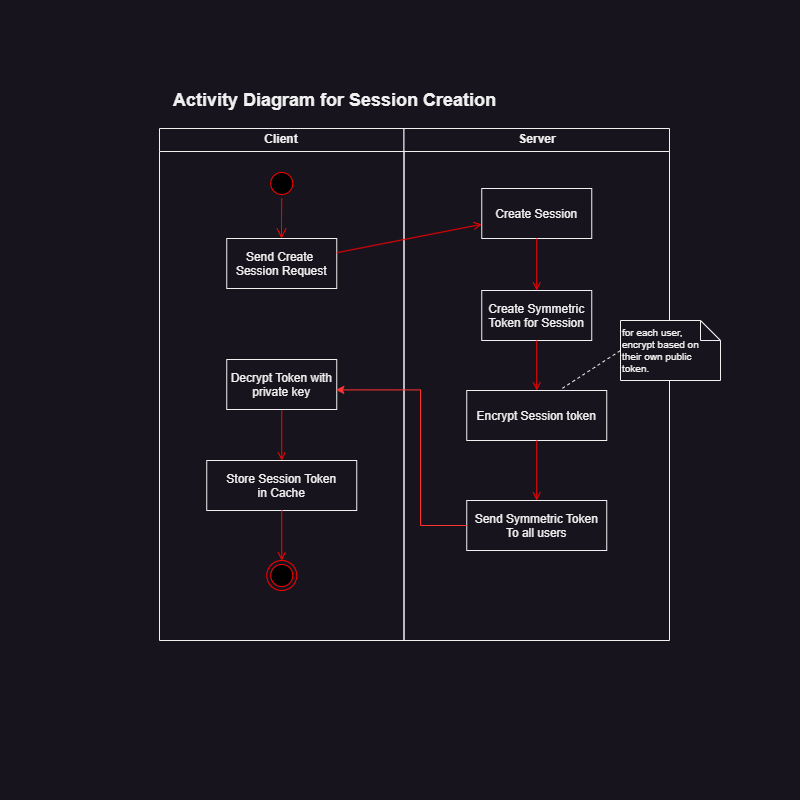

The diagram above was exported from draw.io. Its source (the exported page's mxGraphModel, read from the mxfile embedded in the PNG):
<mxGraphModel dx="1430" dy="825" grid="1" gridSize="10" guides="1" tooltips="1" connect="1" arrows="1" fold="1" page="1" pageScale="1" pageWidth="800" pageHeight="800" background="none" math="0" shadow="0">
  <root>
    <mxCell id="0" />
    <mxCell id="1" parent="0" />
    <mxCell id="2" value="Client" style="swimlane;whiteSpace=wrap" parent="1" vertex="1">
      <mxGeometry x="159" y="128" width="244.5" height="512" as="geometry" />
    </mxCell>
    <mxCell id="5" value="" style="ellipse;shape=startState;fillColor=#000000;strokeColor=#ff0000;" parent="2" vertex="1">
      <mxGeometry x="107.25" y="40" width="30" height="30" as="geometry" />
    </mxCell>
    <mxCell id="6" value="" style="edgeStyle=elbowEdgeStyle;elbow=horizontal;verticalAlign=bottom;endArrow=open;endSize=8;strokeColor=#FF0000;endFill=1;rounded=0" parent="2" source="5" target="7" edge="1">
      <mxGeometry x="100" y="40" as="geometry">
        <mxPoint x="122.25" y="110" as="targetPoint" />
      </mxGeometry>
    </mxCell>
    <mxCell id="7" value="Send Create &#10;Session Request" style="" parent="2" vertex="1">
      <mxGeometry x="67.25" y="110" width="110" height="50" as="geometry" />
    </mxCell>
    <mxCell id="rzPC1PLDTXvjh89ew3LO-21" value="Store Session Token&#10;in Cache" style="" parent="2" vertex="1">
      <mxGeometry x="47.25" y="332" width="150" height="50" as="geometry" />
    </mxCell>
    <mxCell id="rzPC1PLDTXvjh89ew3LO-20" value="" style="endArrow=open;strokeColor=#FF0000;endFill=1;rounded=0;exitX=0.5;exitY=1;exitDx=0;exitDy=0;entryX=0.5;entryY=0;entryDx=0;entryDy=0;" parent="2" source="cnsi8od-A8sbog_Lnmo3-28" target="rzPC1PLDTXvjh89ew3LO-21" edge="1">
      <mxGeometry relative="1" as="geometry">
        <mxPoint x="122.75" y="372" as="targetPoint" />
        <mxPoint x="122.25" y="310" as="sourcePoint" />
      </mxGeometry>
    </mxCell>
    <mxCell id="rzPC1PLDTXvjh89ew3LO-22" value="" style="endArrow=open;strokeColor=#FF0000;endFill=1;rounded=0;exitX=0.5;exitY=1;exitDx=0;exitDy=0;entryX=0.5;entryY=0;entryDx=0;entryDy=0;" parent="2" source="rzPC1PLDTXvjh89ew3LO-21" target="rzPC1PLDTXvjh89ew3LO-23" edge="1">
      <mxGeometry relative="1" as="geometry">
        <mxPoint x="122" y="452" as="targetPoint" />
        <mxPoint x="132" y="320" as="sourcePoint" />
      </mxGeometry>
    </mxCell>
    <mxCell id="rzPC1PLDTXvjh89ew3LO-23" value="" style="ellipse;html=1;shape=endState;fillColor=#000000;strokeColor=#ff0000;" parent="2" vertex="1">
      <mxGeometry x="107.25" y="432" width="30" height="30" as="geometry" />
    </mxCell>
    <mxCell id="cnsi8od-A8sbog_Lnmo3-28" value="Decrypt Token with&#10;private key" style="" vertex="1" parent="2">
      <mxGeometry x="67.25" y="231" width="110" height="50" as="geometry" />
    </mxCell>
    <mxCell id="3" value="Server" style="swimlane;whiteSpace=wrap;startSize=23;" parent="1" vertex="1">
      <mxGeometry x="403.5" y="128" width="265.5" height="512" as="geometry" />
    </mxCell>
    <mxCell id="16" value="Create Symmetric&#10;Token for Session" style="" parent="3" vertex="1">
      <mxGeometry x="77.75" y="162" width="110" height="50" as="geometry" />
    </mxCell>
    <mxCell id="19" value="" style="endArrow=open;strokeColor=#FF0000;endFill=1;rounded=0;entryX=0.5;entryY=0;entryDx=0;entryDy=0;" parent="3" source="16" target="cnsi8od-A8sbog_Lnmo3-20" edge="1">
      <mxGeometry relative="1" as="geometry">
        <mxPoint x="132.75" y="328.5" as="targetPoint" />
      </mxGeometry>
    </mxCell>
    <mxCell id="mqWyClZTz7HQwE1gYkCU-51" value="Send Symmetric Token&#10;To all users" style="" parent="3" vertex="1">
      <mxGeometry x="62.75" y="372" width="140" height="50" as="geometry" />
    </mxCell>
    <mxCell id="8" value="Create Session" style="" parent="3" vertex="1">
      <mxGeometry x="77.75" y="60" width="110" height="50" as="geometry" />
    </mxCell>
    <mxCell id="11" value="" style="endArrow=open;strokeColor=#FF0000;endFill=1;rounded=0;entryX=0.5;entryY=0;entryDx=0;entryDy=0;" parent="3" source="8" target="16" edge="1">
      <mxGeometry relative="1" as="geometry" />
    </mxCell>
    <mxCell id="cnsi8od-A8sbog_Lnmo3-20" value="Encrypt Session token" style="" vertex="1" parent="3">
      <mxGeometry x="62.75" y="262" width="140" height="50" as="geometry" />
    </mxCell>
    <mxCell id="cnsi8od-A8sbog_Lnmo3-21" value="" style="endArrow=open;strokeColor=#FF0000;endFill=1;rounded=0;entryX=0.5;entryY=0;entryDx=0;entryDy=0;exitX=0.5;exitY=1;exitDx=0;exitDy=0;" edge="1" parent="3" source="cnsi8od-A8sbog_Lnmo3-20" target="mqWyClZTz7HQwE1gYkCU-51">
      <mxGeometry relative="1" as="geometry">
        <mxPoint x="143" y="272" as="targetPoint" />
        <mxPoint x="143" y="222" as="sourcePoint" />
      </mxGeometry>
    </mxCell>
    <mxCell id="mqWyClZTz7HQwE1gYkCU-41" value="Activity Diagram for Session Creation" style="text;html=1;align=center;verticalAlign=middle;resizable=0;points=[];autosize=1;strokeColor=none;fillColor=none;fontStyle=1;fontSize=18;" parent="1" vertex="1">
      <mxGeometry x="159" y="80" width="350" height="40" as="geometry" />
    </mxCell>
    <mxCell id="9" value="" style="endArrow=open;strokeColor=#FF0000;endFill=1;rounded=0" parent="1" source="7" target="8" edge="1">
      <mxGeometry relative="1" as="geometry" />
    </mxCell>
    <mxCell id="cnsi8od-A8sbog_Lnmo3-22" value="&lt;font style=&quot;font-size: 10px;&quot;&gt;for each user, &lt;br style=&quot;font-size: 10px;&quot;&gt;encrypt based on their own public token.&lt;/font&gt;" style="shape=note2;boundedLbl=1;whiteSpace=wrap;html=1;size=20;verticalAlign=middle;align=left;fontSize=10;" vertex="1" parent="1">
      <mxGeometry x="620" y="320" width="100" height="60" as="geometry" />
    </mxCell>
    <mxCell id="cnsi8od-A8sbog_Lnmo3-27" value="" style="endArrow=none;dashed=1;html=1;rounded=0;exitX=0.683;exitY=-0.043;exitDx=0;exitDy=0;exitPerimeter=0;entryX=0;entryY=0.5;entryDx=0;entryDy=0;entryPerimeter=0;" edge="1" parent="1" source="cnsi8od-A8sbog_Lnmo3-20" target="cnsi8od-A8sbog_Lnmo3-22">
      <mxGeometry width="50" height="50" relative="1" as="geometry">
        <mxPoint x="470" y="440" as="sourcePoint" />
        <mxPoint x="520" y="390" as="targetPoint" />
      </mxGeometry>
    </mxCell>
    <mxCell id="cnsi8od-A8sbog_Lnmo3-29" style="edgeStyle=orthogonalEdgeStyle;rounded=0;orthogonalLoop=1;jettySize=auto;html=1;fontColor=#FF3333;strokeColor=#FF3333;entryX=0.992;entryY=0.608;entryDx=0;entryDy=0;entryPerimeter=0;" edge="1" parent="1" source="mqWyClZTz7HQwE1gYkCU-51" target="cnsi8od-A8sbog_Lnmo3-28">
      <mxGeometry relative="1" as="geometry">
        <mxPoint x="370" y="390" as="targetPoint" />
        <Array as="points">
          <mxPoint x="420" y="525" />
          <mxPoint x="420" y="389" />
        </Array>
      </mxGeometry>
    </mxCell>
  </root>
</mxGraphModel>